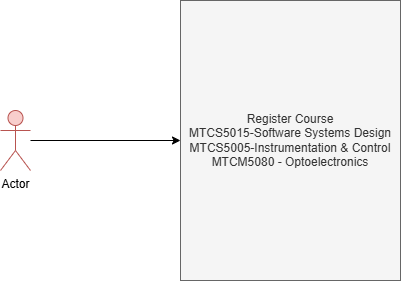

The diagram above was exported from draw.io. Its source (the exported page's mxGraphModel, read from the mxfile embedded in the PNG):
<mxGraphModel dx="810" dy="513" grid="1" gridSize="10" guides="1" tooltips="1" connect="1" arrows="1" fold="1" page="1" pageScale="1" pageWidth="827" pageHeight="1169" math="0" shadow="0">
  <root>
    <mxCell id="0" />
    <mxCell id="1" parent="0" />
    <mxCell id="ccGDG2vNwwZo4437pP_M-1" parent="1" style="rounded=0;whiteSpace=wrap;html=1;fillColor=#f5f5f5;fontColor=#333333;strokeColor=#666666;" value="Register Course&lt;div&gt;&lt;span class=&quot;multiline&quot; title=&quot;MTCS5015-Software Systems Design&quot; style=&quot;box-sizing: border-box;&quot;&gt;MTCS5015-Software Systems Design&lt;/span&gt;&lt;/div&gt;&lt;div&gt;&lt;span class=&quot;multiline&quot; title=&quot;MTCS5005-Instrumentation &amp;amp;amp; Control&quot; style=&quot;box-sizing: border-box;&quot;&gt;MTCS5005-Instrumentation &amp;amp; Control&lt;/span&gt;&lt;/div&gt;&lt;div&gt;&lt;span class=&quot;multiline&quot; title=&quot;MTCM5080 - Optoelectronics&quot; id=&quot;yui_3_18_1_1_1768191909618_42&quot; style=&quot;box-sizing: border-box;&quot;&gt;MTCM5080 - Optoelectronics&lt;/span&gt;&lt;/div&gt;" vertex="1">
      <mxGeometry height="280" width="220" x="390" y="260" as="geometry" />
    </mxCell>
    <mxCell id="ccGDG2vNwwZo4437pP_M-8" edge="1" parent="1" source="ccGDG2vNwwZo4437pP_M-3" style="edgeStyle=orthogonalEdgeStyle;rounded=0;orthogonalLoop=1;jettySize=auto;html=1;entryX=0;entryY=0.5;entryDx=0;entryDy=0;" target="ccGDG2vNwwZo4437pP_M-1">
      <mxGeometry relative="1" as="geometry" />
    </mxCell>
    <mxCell id="ccGDG2vNwwZo4437pP_M-3" parent="1" style="shape=umlActor;verticalLabelPosition=bottom;verticalAlign=top;html=1;outlineConnect=0;fillColor=#f8cecc;strokeColor=#b85450;" value="Actor" vertex="1">
      <mxGeometry height="60" width="30" x="210" y="370" as="geometry" />
    </mxCell>
  </root>
</mxGraphModel>